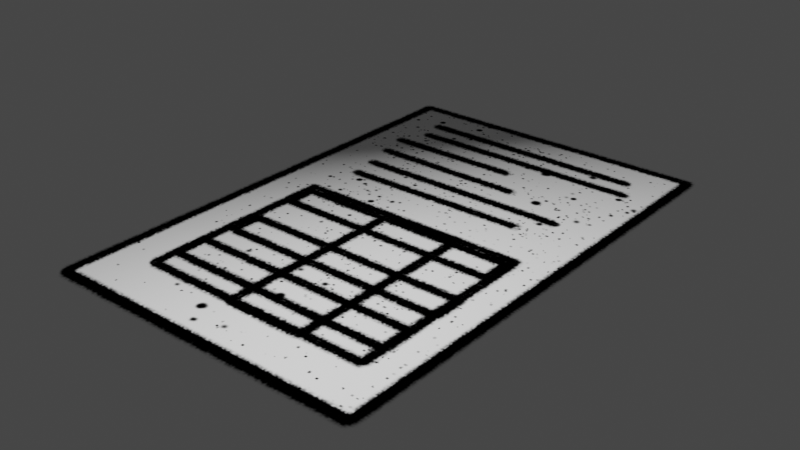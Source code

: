 # Source: office_document.blend  (saved by Blender 3.3.6; exported with 4.5.12 LTS)
import bpy
from mathutils import Matrix  # noqa: F401  (used for matrix-valued properties, if any)

bpy.ops.wm.read_factory_settings(use_empty=True)
scene = bpy.context.scene
scene.name = 'Scene'

# ---- collections
col_collection = bpy.data.collections.new('Collection'); scene.collection.children.link(col_collection)

# ---- images (referenced by path relative to the original .blend; pixels are not part of the script)
import os
ASSET_DIR = os.environ.get("B2B_ASSET_DIR", "")  # directory of the original .blend (textures are referenced by path, not embedded)
HERE = os.path.dirname(os.path.abspath(__file__))  # packed textures are extracted next to this script under _unpacked/

def load_image(name, relpath, width, height, colorspace="sRGB"):
    """Load a texture the original file referenced (path relative to the .blend, or extracted next to this script)."""
    p = next((c for c in (os.path.join(HERE, relpath), os.path.join(ASSET_DIR, relpath)) if relpath and os.path.exists(c)), "")
    if p:
        img = bpy.data.images.load(p, check_existing=True)
        img.name = name
    else:  # same state as the original file: an image datablock whose file is absent (Cycles renders it pink)
        img = bpy.data.images.new(name, width, height)
        img.source = "FILE"
        img.filepath = "//" + (relpath or name)
    img.colorspace_settings.name = colorspace
    return img
img_office_document_png = load_image('office_document.png', '_unpacked/office_document.cbf28139.png', 656, 512, 'sRGB')

# ---- materials (node trees are filled in below, after node groups)
mat_material = bpy.data.materials.new('Material')
mat_material.surface_render_method = 'BLENDED'
mat_material.blend_method = 'BLEND'
mat_material.alpha_threshold = 0.0
mat_material.use_backface_culling = True
mat_material.use_transparent_shadow = False
mat_material.roughness = 0.5
mat_material.line_color = (0.0, 0.0, 0.0, 1.0)

# ---- material node trees
mat_material.use_nodes = True; mat_material.node_tree.nodes.clear()
_N = mat_material.node_tree.nodes; _L = mat_material.node_tree.links
n0 = _N.new('ShaderNodeOutputMaterial'); n0.name = 'Material Output'; n0.location = (300, 300)
n1 = _N.new('ShaderNodeBsdfPrincipled'); n1.name = 'Principled BSDF'; n1.location = (10, 300)
n1.distribution = 'GGX'
n1.subsurface_method = 'RANDOM_WALK_SKIN'
n1.inputs[3].default_value = 1.45
n1.inputs[13].default_value = 0.0
n1.inputs[27].default_value = (0.0, 0.0, 0.0, 1.0)
n1.inputs[28].default_value = 1.0
n2 = _N.new('ShaderNodeTexImage'); n2.name = 'Image Texture'; n2.location = (-456, 223)
n2.image = img_office_document_png
_L.new(n1.outputs[0], n0.inputs[0])
_L.new(n2.outputs[0], n1.inputs[0])
_L.new(n2.outputs[1], n1.inputs[4])
n0.is_active_output = True

# ---- world
world_world = bpy.data.worlds.new('World'); scene.world = world_world
world_world.use_nodes = True; world_world.node_tree.nodes.clear()
_N = world_world.node_tree.nodes; _L = world_world.node_tree.links
n0 = _N.new('ShaderNodeOutputWorld'); n0.name = 'World Output'; n0.location = (300, 300)
n1 = _N.new('ShaderNodeBackground'); n1.name = 'Background'; n1.location = (10, 300)
n1.inputs[0].default_value = (0.05088, 0.05088, 0.05088, 1.0)
_L.new(n1.outputs[0], n0.inputs[0])
n0.is_active_output = True
world_world.color = (0.05088, 0.05088, 0.05088)
world_world.use_sun_shadow = False
world_world.sun_shadow_jitter_overblur = 0.0

# ---- meshes
me_cube_001 = bpy.data.meshes.new('Cube.001')
me_cube_001.from_pydata([(-1.0, -1.506, -0.007612), (-1.0, -1.506, 0.007612), (-1.0, 1.506, -0.007612), (-1.0, 1.506, 0.007612), (1.0, -1.506, -0.007612), (1.0, -1.506, 0.007612), (1.0, 1.506, -0.007612), (1.0, 1.506, 0.007612)], [], [(1, 2, 0), (3, 6, 2), (7, 4, 6), (5, 0, 4), (6, 0, 2), (3, 5, 7), (1, 3, 2), (3, 7, 6), (7, 5, 4), (5, 1, 0), (6, 4, 0), (3, 1, 5)])
me_cube_001.polygons.foreach_set('use_smooth', [True] * 12)
_uv = me_cube_001.uv_layers.new(name='UVMap')
_uv.uv.foreach_set('vector', [0.0, 0.0, 0.0, 1.0, 0.0, 0.0, 0.0, 1.0, 0.4911, 1.0, 0.0, 1.0, 0.4911, 1.0, 0.4911, 0.0, 0.4911, 1.0, 0.4911, 0.0, 0.0, 0.0, 0.4911, 0.0, 0.9864, 1.0, 0.4953, 0.0, 0.4953, 1.0, 0.0, 1.0, 0.4911, 0.0, 0.4911, 1.0, 0.0, 0.0, 0.0, 1.0, 0.0, 1.0, 0.0, 1.0, 0.4911, 1.0, 0.4911, 1.0, 0.4911, 1.0, 0.4911, 0.0, 0.4911, 0.0, 0.4911, 0.0, 0.0, 0.0, 0.0, 0.0, 0.9864, 1.0, 0.9864, 0.0, 0.4953, 0.0, 0.0, 1.0, 0.0, 0.0, 0.4911, 0.0])
me_cube_001.materials.append(mat_material)
me_cube_001.update()

# ---- objects
ob_cube = bpy.data.objects.new('Cube', me_cube_001)

# ---- transforms, parenting, visibility, modifiers, constraints
ob_cube.location = (0.0, 0.0, 0.0)

# ---- collection membership
col_collection.objects.link(ob_cube)

# ---- scene / render settings (as saved in the file)
scene.frame_start = 1; scene.frame_end = 250; scene.frame_set(1)
scene.render.engine = 'BLENDER_EEVEE_NEXT'
scene.cycles.sampling_pattern = 'TABULATED_SOBOL'
scene.cycles.use_light_tree = False
scene.view_settings.view_transform = 'Filmic'
bpy.context.view_layer.update()

# ---- added for rendering (the .blend has no active camera and no usable light): camera, sun
cam_auto = bpy.data.cameras.new('AutoCamera')
cam_auto.lens = 50.0
cam_auto.sensor_width = 36.0
cam_auto.clip_end = 1000.0
ob_auto_camera = bpy.data.objects.new('AutoCamera', cam_auto)
scene.collection.objects.link(ob_auto_camera)
ob_auto_camera.location = (3.3452, -4.01424, 2.67616)
ob_auto_camera.rotation_euler = (1.09748, -7.21219e-08, 0.694738)
scene.camera = ob_auto_camera
light_auto_sun = bpy.data.lights.new('AutoSun', 'SUN')
light_auto_sun.energy = 3.0
light_auto_sun.angle = 0.0523599
ob_auto_sun = bpy.data.objects.new('AutoSun', light_auto_sun)
scene.collection.objects.link(ob_auto_sun)
ob_auto_sun.rotation_euler = (0.872665, 0.174533, 0.523599)
bpy.context.view_layer.update()

